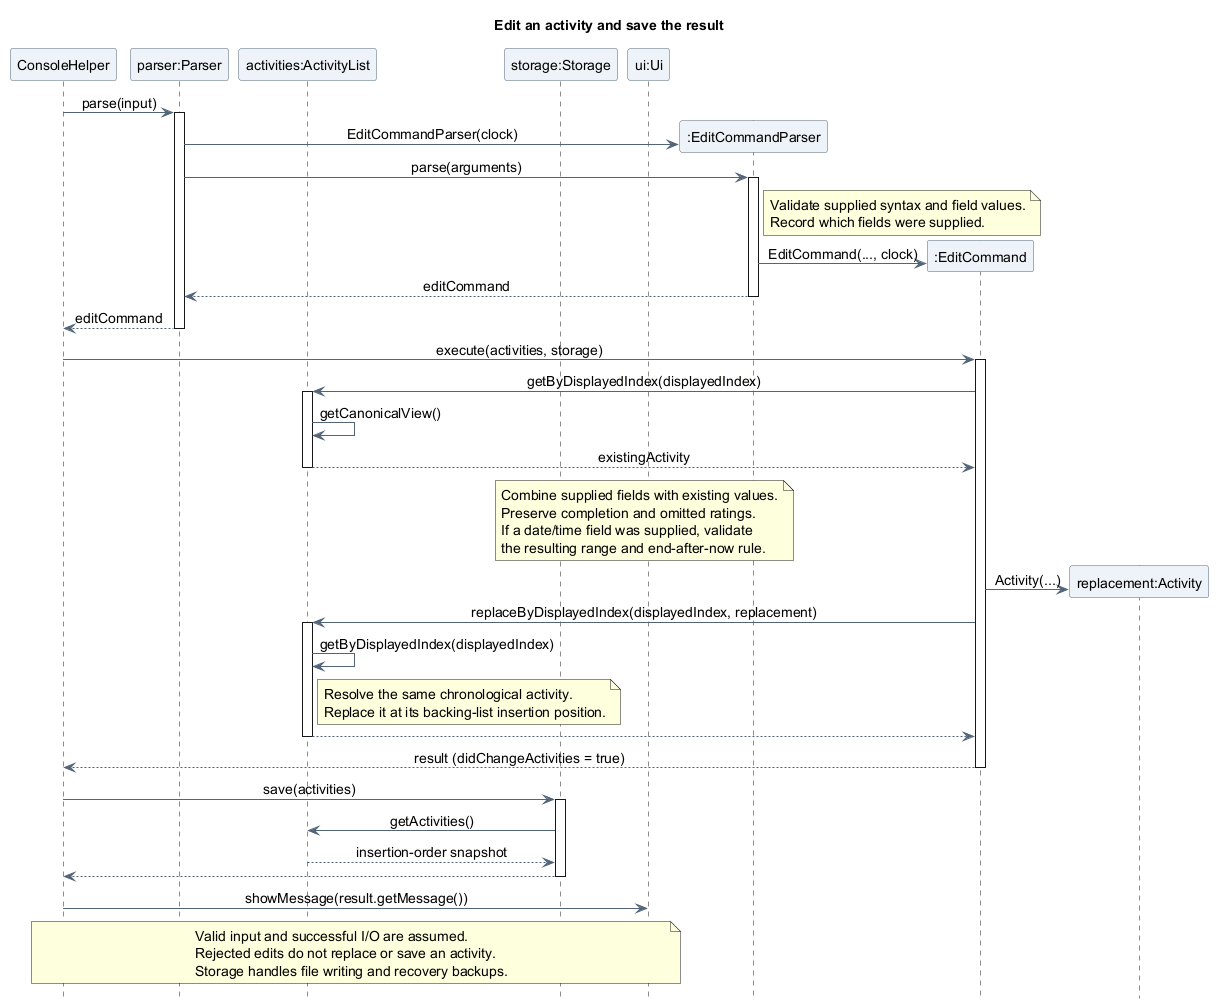

The diagram above was rendered by PlantUML. Its source (embedded in the PNG):
@startuml
title Edit an activity and save the result
skinparam backgroundColor white
skinparam shadowing false
skinparam defaultFontName SansSerif
skinparam defaultFontSize 14
skinparam ParticipantBackgroundColor #EDF3F8
skinparam ParticipantBorderColor #526477
skinparam ArrowColor #526477
skinparam sequenceMessageAlign center
hide footbox

participant "ConsoleHelper" as Console
participant "parser:Parser" as Parser
participant "activities:ActivityList" as Activities
participant "storage:Storage" as Storage
participant "ui:Ui" as UI

Console -> Parser : parse(input)
activate Parser
create participant ":EditCommandParser" as EditParser
Parser -> EditParser : EditCommandParser(clock)
Parser -> EditParser : parse(arguments)
activate EditParser
note right of EditParser
  Validate supplied syntax and field values.
  Record which fields were supplied.
end note
create participant ":EditCommand" as Edit
EditParser -> Edit : EditCommand(..., clock)
EditParser --> Parser : editCommand
deactivate EditParser
Parser --> Console : editCommand
deactivate Parser

Console -> Edit : execute(activities, storage)
activate Edit
Edit -> Activities : getByDisplayedIndex(displayedIndex)
activate Activities
Activities -> Activities : getCanonicalView()
Activities --> Edit : existingActivity
deactivate Activities
note over Edit, Activities
  Combine supplied fields with existing values.
  Preserve completion and omitted ratings.
  If a date/time field was supplied, validate
  the resulting range and end-after-now rule.
end note
create participant "replacement:Activity" as Replacement
Edit -> Replacement : Activity(...)
Edit -> Activities : replaceByDisplayedIndex(displayedIndex, replacement)
activate Activities
Activities -> Activities : getByDisplayedIndex(displayedIndex)
note right of Activities
  Resolve the same chronological activity.
  Replace it at its backing-list insertion position.
end note
Activities --> Edit
deactivate Activities
Edit --> Console : result (didChangeActivities = true)
deactivate Edit

Console -> Storage : save(activities)
activate Storage
Storage -> Activities : getActivities()
Activities --> Storage : insertion-order snapshot
Storage --> Console
deactivate Storage
Console -> UI : showMessage(result.getMessage())

note over Console, UI
  Valid input and successful I/O are assumed.
  Rejected edits do not replace or save an activity.
  Storage handles file writing and recovery backups.
end note
@enduml